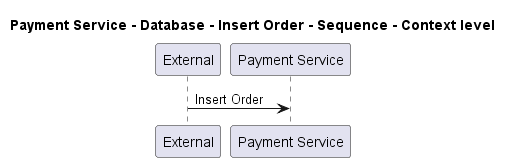

The diagram above was rendered by PlantUML. Its source (embedded in the PNG):
@startuml
!pragma layout smetana

title Payment Service - Database - Insert Order - Sequence - Context level

participant "External" as C4InterFlow.SoftwareSystems.ExternalSystem
participant "Payment Service" as ECommercePlatform.SoftwareSystems.PaymentService

C4InterFlow.SoftwareSystems.ExternalSystem -> ECommercePlatform.SoftwareSystems.PaymentService : Insert Order


@enduml